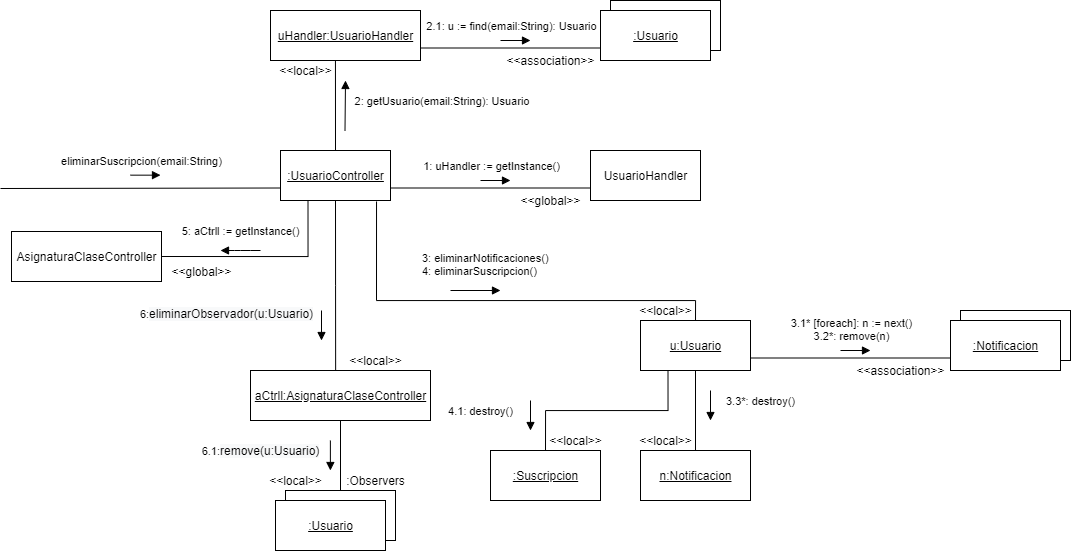

The diagram above was exported from draw.io. Its source (the exported page's mxGraphModel, read from the mxfile embedded in the PNG):
<mxGraphModel dx="1626" dy="1749" grid="1" gridSize="10" guides="1" tooltips="1" connect="1" arrows="1" fold="1" page="1" pageScale="1" pageWidth="1100" pageHeight="850" background="#ffffff" math="0" shadow="0">
  <root>
    <mxCell id="0" />
    <mxCell id="1" parent="0" />
    <mxCell id="2" value="eliminarSuscripcion(email:String)" style="html=1;verticalAlign=bottom;endArrow=block;" edge="1" parent="1">
      <mxGeometry x="-0.3333" y="5" width="80" relative="1" as="geometry">
        <mxPoint x="170" y="154.65999999999985" as="sourcePoint" />
        <mxPoint x="200" y="154.65999999999985" as="targetPoint" />
        <mxPoint as="offset" />
      </mxGeometry>
    </mxCell>
    <mxCell id="3" style="edgeStyle=orthogonalEdgeStyle;rounded=0;orthogonalLoop=1;jettySize=auto;html=1;exitX=0.5;exitY=0;exitDx=0;exitDy=0;entryX=0.433;entryY=1;entryDx=0;entryDy=0;entryPerimeter=0;endArrow=none;endFill=0;" edge="1" source="7" target="13" parent="1">
      <mxGeometry relative="1" as="geometry" />
    </mxCell>
    <mxCell id="4" style="edgeStyle=orthogonalEdgeStyle;rounded=0;orthogonalLoop=1;jettySize=auto;html=1;entryX=0.5;entryY=0;entryDx=0;entryDy=0;endArrow=none;endFill=0;exitX=0.873;exitY=1.02;exitDx=0;exitDy=0;exitPerimeter=0;" edge="1" source="7" target="9" parent="1">
      <mxGeometry relative="1" as="geometry">
        <Array as="points">
          <mxPoint x="416" y="280" />
          <mxPoint x="735" y="280" />
        </Array>
      </mxGeometry>
    </mxCell>
    <mxCell id="5" style="edgeStyle=orthogonalEdgeStyle;rounded=0;orthogonalLoop=1;jettySize=auto;html=1;exitX=0.25;exitY=1;exitDx=0;exitDy=0;entryX=1;entryY=0.5;entryDx=0;entryDy=0;endArrow=none;endFill=0;" edge="1" source="7" target="37" parent="1">
      <mxGeometry relative="1" as="geometry" />
    </mxCell>
    <mxCell id="6" style="edgeStyle=orthogonalEdgeStyle;rounded=0;orthogonalLoop=1;jettySize=auto;html=1;exitX=0.5;exitY=1;exitDx=0;exitDy=0;entryX=0.473;entryY=-0.012;entryDx=0;entryDy=0;entryPerimeter=0;endArrow=none;endFill=0;" edge="1" source="7" target="41" parent="1">
      <mxGeometry relative="1" as="geometry" />
    </mxCell>
    <mxCell id="7" value="&lt;u&gt;:UsuarioController&lt;/u&gt;" style="html=1;" vertex="1" parent="1">
      <mxGeometry x="320" y="130" width="110" height="50" as="geometry" />
    </mxCell>
    <mxCell id="8" style="edgeStyle=orthogonalEdgeStyle;rounded=0;orthogonalLoop=1;jettySize=auto;html=1;exitX=0.25;exitY=1;exitDx=0;exitDy=0;entryX=0.5;entryY=0;entryDx=0;entryDy=0;endArrow=none;endFill=0;" edge="1" source="9" target="34" parent="1">
      <mxGeometry relative="1" as="geometry" />
    </mxCell>
    <mxCell id="9" value="&lt;u&gt;u:Usuario&lt;/u&gt;" style="html=1;" vertex="1" parent="1">
      <mxGeometry x="680" y="300" width="110" height="50" as="geometry" />
    </mxCell>
    <mxCell id="10" value="2.1: u := find(email:String): Usuario" style="html=1;verticalAlign=bottom;endArrow=block;" edge="1" parent="1">
      <mxGeometry x="-0.3333" y="5" width="80" relative="1" as="geometry">
        <mxPoint x="540" y="19.999999999999773" as="sourcePoint" />
        <mxPoint x="570" y="19.999999999999773" as="targetPoint" />
        <mxPoint as="offset" />
      </mxGeometry>
    </mxCell>
    <mxCell id="11" value="" style="html=1;" vertex="1" parent="1">
      <mxGeometry x="650" y="-20" width="110" height="50" as="geometry" />
    </mxCell>
    <mxCell id="12" value="&lt;u&gt;:Usuario&lt;/u&gt;" style="html=1;" vertex="1" parent="1">
      <mxGeometry x="640" y="-10" width="110" height="50" as="geometry" />
    </mxCell>
    <mxCell id="13" value="&lt;u&gt;uHandler:UsuarioHandler&lt;/u&gt;" style="html=1;" vertex="1" parent="1">
      <mxGeometry x="310" y="-10" width="150" height="50" as="geometry" />
    </mxCell>
    <mxCell id="14" value="UsuarioHandler" style="html=1;" vertex="1" parent="1">
      <mxGeometry x="630" y="130" width="110" height="50" as="geometry" />
    </mxCell>
    <mxCell id="15" value="1: uHandler := getInstance()" style="html=1;verticalAlign=bottom;endArrow=block;" edge="1" parent="1">
      <mxGeometry x="-0.3333" y="5" width="80" relative="1" as="geometry">
        <mxPoint x="520" y="160" as="sourcePoint" />
        <mxPoint x="550" y="160" as="targetPoint" />
        <mxPoint as="offset" />
      </mxGeometry>
    </mxCell>
    <mxCell id="16" value="&amp;lt;&amp;lt;association&amp;gt;&amp;gt;" style="text;html=1;align=center;verticalAlign=middle;resizable=0;points=[];autosize=1;" vertex="1" parent="1">
      <mxGeometry x="540" y="30" width="100" height="20" as="geometry" />
    </mxCell>
    <mxCell id="17" value="&amp;lt;&amp;lt;local&amp;gt;&amp;gt;" style="text;html=1;align=center;verticalAlign=middle;resizable=0;points=[];autosize=1;" vertex="1" parent="1">
      <mxGeometry x="310" y="40" width="70" height="20" as="geometry" />
    </mxCell>
    <mxCell id="18" value="&amp;lt;&amp;lt;global&amp;gt;&amp;gt;" style="text;html=1;align=center;verticalAlign=middle;resizable=0;points=[];autosize=1;" vertex="1" parent="1">
      <mxGeometry x="550" y="170" width="80" height="20" as="geometry" />
    </mxCell>
    <mxCell id="19" value="&amp;lt;&amp;lt;local&amp;gt;&amp;gt;" style="text;html=1;align=center;verticalAlign=middle;resizable=0;points=[];autosize=1;" vertex="1" parent="1">
      <mxGeometry x="670" y="280" width="70" height="20" as="geometry" />
    </mxCell>
    <mxCell id="20" value="" style="endArrow=none;html=1;entryX=0;entryY=0.75;entryDx=0;entryDy=0;" edge="1" target="7" parent="1">
      <mxGeometry width="50" height="50" relative="1" as="geometry">
        <mxPoint x="40" y="168" as="sourcePoint" />
        <mxPoint x="610" y="250" as="targetPoint" />
      </mxGeometry>
    </mxCell>
    <mxCell id="21" value="" style="endArrow=none;html=1;exitX=1;exitY=0.75;exitDx=0;exitDy=0;entryX=0;entryY=0.75;entryDx=0;entryDy=0;" edge="1" source="7" target="14" parent="1">
      <mxGeometry width="50" height="50" relative="1" as="geometry">
        <mxPoint x="550" y="200" as="sourcePoint" />
        <mxPoint x="600" y="150" as="targetPoint" />
      </mxGeometry>
    </mxCell>
    <mxCell id="22" value="&amp;nbsp;2: getUsuario(email:String): Usuario" style="html=1;verticalAlign=bottom;endArrow=block;" edge="1" parent="1">
      <mxGeometry x="-0.1619" y="-95" width="80" relative="1" as="geometry">
        <mxPoint x="384.5" y="110" as="sourcePoint" />
        <mxPoint x="385" y="60" as="targetPoint" />
        <mxPoint as="offset" />
      </mxGeometry>
    </mxCell>
    <mxCell id="23" value="" style="endArrow=none;html=1;entryX=0;entryY=0.75;entryDx=0;entryDy=0;exitX=1;exitY=0.75;exitDx=0;exitDy=0;" edge="1" source="13" target="12" parent="1">
      <mxGeometry width="50" height="50" relative="1" as="geometry">
        <mxPoint x="520" y="30" as="sourcePoint" />
        <mxPoint x="570" y="-20" as="targetPoint" />
      </mxGeometry>
    </mxCell>
    <mxCell id="24" value="3: eliminarNotificaciones()&lt;br&gt;4:&amp;nbsp;&lt;span style=&quot;text-align: center&quot;&gt;eliminarSuscripcion()&lt;/span&gt;&lt;span style=&quot;color: rgba(0 , 0 , 0 , 0) ; font-family: monospace ; font-size: 0px ; background-color: rgb(248 , 249 , 250)&quot;&gt;%3CmxGraphModel%3E%3Croot%3E%3CmxCell%20id%3D%220%22%2F%3E%3CmxCell%20id%3D%221%22%20parent%3D%220%22%2F%3E%3CmxCell%20id%3D%222%22%20style%3D%22edgeStyle%3Dnone%3Brounded%3D0%3BorthogonalLoop%3D1%3BjettySize%3Dauto%3Bhtml%3D1%3BexitX%3D0%3BexitY%3D0.25%3BexitDx%3D0%3BexitDy%3D0%3BendArrow%3Dnone%3BendFill%3D0%3BentryX%3D0%3BentryY%3D0.75%3BentryDx%3D0%3BentryDy%3D0%3B%22%20edge%3D%221%22%20parent%3D%221%22%3E%3CmxGeometry%20relative%3D%221%22%20as%3D%22geometry%22%3E%3CmxPoint%20x%3D%22320%22%20y%3D%22477.5%22%20as%3D%22targetPoint%22%2F%3E%3CArray%20as%3D%22points%22%3E%3CmxPoint%20x%3D%22260%22%20y%3D%22452%22%2F%3E%3CmxPoint%20x%3D%22260%22%20y%3D%22477%22%2F%3E%3C%2FArray%3E%3CmxPoint%20x%3D%22320%22%20y%3D%22452.5%22%20as%3D%22sourcePoint%22%2F%3E%3C%2FmxGeometry%3E%3C%2FmxCell%3E%3C%2Froot%3E%3C%2FmxGraphModel%3E&lt;/span&gt;" style="html=1;verticalAlign=bottom;endArrow=block;align=left;" edge="1" parent="1">
      <mxGeometry x="-1" y="32" width="80" relative="1" as="geometry">
        <mxPoint x="490" y="270" as="sourcePoint" />
        <mxPoint x="540" y="270" as="targetPoint" />
        <mxPoint x="-30" y="22" as="offset" />
      </mxGeometry>
    </mxCell>
    <mxCell id="25" value="" style="endArrow=none;html=1;exitX=1;exitY=0.75;exitDx=0;exitDy=0;entryX=0;entryY=0.75;entryDx=0;entryDy=0;" edge="1" source="9" target="27" parent="1">
      <mxGeometry width="50" height="50" relative="1" as="geometry">
        <mxPoint x="890" y="350" as="sourcePoint" />
        <mxPoint x="990" y="337.5" as="targetPoint" />
      </mxGeometry>
    </mxCell>
    <mxCell id="26" value="" style="html=1;" vertex="1" parent="1">
      <mxGeometry x="1000" y="290" width="110" height="50" as="geometry" />
    </mxCell>
    <mxCell id="27" value="&lt;u&gt;:Notificacion&lt;/u&gt;" style="html=1;" vertex="1" parent="1">
      <mxGeometry x="990" y="300" width="110" height="50" as="geometry" />
    </mxCell>
    <mxCell id="28" value="3.1* [foreach]: n := next()&lt;br&gt;3.2*: remove(n)" style="html=1;verticalAlign=bottom;endArrow=block;" edge="1" parent="1">
      <mxGeometry x="-0.3333" y="5" width="80" relative="1" as="geometry">
        <mxPoint x="880" y="330" as="sourcePoint" />
        <mxPoint x="910" y="330" as="targetPoint" />
        <mxPoint as="offset" />
      </mxGeometry>
    </mxCell>
    <mxCell id="29" value="&lt;u&gt;n:Notificacion&lt;/u&gt;" style="html=1;" vertex="1" parent="1">
      <mxGeometry x="680" y="430" width="110" height="50" as="geometry" />
    </mxCell>
    <mxCell id="30" value="&amp;lt;&amp;lt;association&amp;gt;&amp;gt;" style="text;html=1;align=center;verticalAlign=middle;resizable=0;points=[];autosize=1;" vertex="1" parent="1">
      <mxGeometry x="890" y="340" width="100" height="20" as="geometry" />
    </mxCell>
    <mxCell id="31" value="" style="endArrow=none;html=1;entryX=0.5;entryY=1;entryDx=0;entryDy=0;exitX=0.5;exitY=0;exitDx=0;exitDy=0;" edge="1" source="29" target="9" parent="1">
      <mxGeometry width="50" height="50" relative="1" as="geometry">
        <mxPoint x="940" y="400" as="sourcePoint" />
        <mxPoint x="990" y="350" as="targetPoint" />
      </mxGeometry>
    </mxCell>
    <mxCell id="32" value="3.3*: destroy()" style="html=1;verticalAlign=bottom;endArrow=block;" edge="1" parent="1">
      <mxGeometry x="0.3333" y="50" width="80" relative="1" as="geometry">
        <mxPoint x="750" y="370" as="sourcePoint" />
        <mxPoint x="750" y="400" as="targetPoint" />
        <mxPoint as="offset" />
      </mxGeometry>
    </mxCell>
    <mxCell id="33" value="&amp;lt;&amp;lt;local&amp;gt;&amp;gt;" style="text;html=1;align=center;verticalAlign=middle;resizable=0;points=[];autosize=1;" vertex="1" parent="1">
      <mxGeometry x="670" y="410" width="70" height="20" as="geometry" />
    </mxCell>
    <mxCell id="34" value="&lt;u&gt;:Suscripcion&lt;/u&gt;" style="html=1;" vertex="1" parent="1">
      <mxGeometry x="530" y="430" width="110" height="50" as="geometry" />
    </mxCell>
    <mxCell id="35" value="4.1: destroy()" style="html=1;verticalAlign=bottom;endArrow=block;" edge="1" parent="1">
      <mxGeometry x="0.3333" y="-50" width="80" relative="1" as="geometry">
        <mxPoint x="570" y="380" as="sourcePoint" />
        <mxPoint x="570" y="410" as="targetPoint" />
        <mxPoint as="offset" />
      </mxGeometry>
    </mxCell>
    <mxCell id="36" value="&amp;lt;&amp;lt;local&amp;gt;&amp;gt;" style="text;html=1;align=center;verticalAlign=middle;resizable=0;points=[];autosize=1;" vertex="1" parent="1">
      <mxGeometry x="580" y="410" width="70" height="20" as="geometry" />
    </mxCell>
    <mxCell id="37" value="AsignaturaClaseController" style="html=1;" vertex="1" parent="1">
      <mxGeometry x="51" y="211" width="150" height="50" as="geometry" />
    </mxCell>
    <mxCell id="38" value="5: aCtrll := getInstance()" style="html=1;verticalAlign=bottom;endArrow=block;" edge="1" parent="1">
      <mxGeometry y="-10" width="80" relative="1" as="geometry">
        <mxPoint x="300" y="230" as="sourcePoint" />
        <mxPoint x="260" y="230" as="targetPoint" />
        <mxPoint as="offset" />
        <Array as="points">
          <mxPoint x="280" y="230" />
        </Array>
      </mxGeometry>
    </mxCell>
    <mxCell id="39" value="&lt;u&gt;uHandler:UsuarioHandler&lt;/u&gt;" style="html=1;" vertex="1" parent="1">
      <mxGeometry x="310" y="-10" width="150" height="50" as="geometry" />
    </mxCell>
    <mxCell id="40" style="edgeStyle=orthogonalEdgeStyle;rounded=0;orthogonalLoop=1;jettySize=auto;html=1;entryX=0.5;entryY=0;entryDx=0;entryDy=0;endArrow=none;endFill=0;" edge="1" source="41" target="43" parent="1">
      <mxGeometry relative="1" as="geometry" />
    </mxCell>
    <mxCell id="41" value="&lt;u&gt;aCtrll:AsignaturaClaseController&lt;/u&gt;" style="html=1;" vertex="1" parent="1">
      <mxGeometry x="290" y="350" width="180" height="50" as="geometry" />
    </mxCell>
    <mxCell id="42" value="6:&lt;span style=&quot;font-family: &amp;#34;helvetica&amp;#34; ; font-size: 12px ; text-align: left ; background-color: rgb(248 , 249 , 250)&quot;&gt;eliminarObservador(u:Usuario)&lt;/span&gt;" style="html=1;verticalAlign=bottom;endArrow=block;" edge="1" parent="1">
      <mxGeometry x="-0.1619" y="-95" width="80" relative="1" as="geometry">
        <mxPoint x="361" y="290" as="sourcePoint" />
        <mxPoint x="361" y="320" as="targetPoint" />
        <mxPoint as="offset" />
      </mxGeometry>
    </mxCell>
    <mxCell id="43" value="" style="html=1;" vertex="1" parent="1">
      <mxGeometry x="325" y="470" width="110" height="50" as="geometry" />
    </mxCell>
    <mxCell id="44" value="&lt;u&gt;:Usuario&lt;/u&gt;" style="html=1;" vertex="1" parent="1">
      <mxGeometry x="315" y="480" width="110" height="50" as="geometry" />
    </mxCell>
    <mxCell id="45" value="6.1:&lt;span style=&quot;font-family: &amp;#34;helvetica&amp;#34; ; font-size: 12px ; text-align: left ; background-color: rgb(248 , 249 , 250)&quot;&gt;remove(u:Usuario)&lt;/span&gt;" style="html=1;verticalAlign=bottom;endArrow=block;" edge="1" parent="1">
      <mxGeometry x="0.3333" y="-70" width="80" relative="1" as="geometry">
        <mxPoint x="369.8800000000001" y="420" as="sourcePoint" />
        <mxPoint x="369.8800000000001" y="450" as="targetPoint" />
        <mxPoint as="offset" />
      </mxGeometry>
    </mxCell>
    <mxCell id="46" value=":Observers" style="text;html=1;align=center;verticalAlign=middle;resizable=0;points=[];autosize=1;" vertex="1" parent="1">
      <mxGeometry x="380" y="450" width="70" height="20" as="geometry" />
    </mxCell>
    <mxCell id="47" value="&amp;lt;&amp;lt;global&amp;gt;&amp;gt;" style="text;html=1;align=center;verticalAlign=middle;resizable=0;points=[];autosize=1;" vertex="1" parent="1">
      <mxGeometry x="201" y="241" width="80" height="20" as="geometry" />
    </mxCell>
    <mxCell id="48" value="&amp;lt;&amp;lt;local&amp;gt;&amp;gt;" style="text;html=1;align=center;verticalAlign=middle;resizable=0;points=[];autosize=1;" vertex="1" parent="1">
      <mxGeometry x="380" y="330" width="70" height="20" as="geometry" />
    </mxCell>
    <mxCell id="49" value="&amp;lt;&amp;lt;local&amp;gt;&amp;gt;" style="text;html=1;align=center;verticalAlign=middle;resizable=0;points=[];autosize=1;" vertex="1" parent="1">
      <mxGeometry x="300" y="450" width="70" height="20" as="geometry" />
    </mxCell>
  </root>
</mxGraphModel>